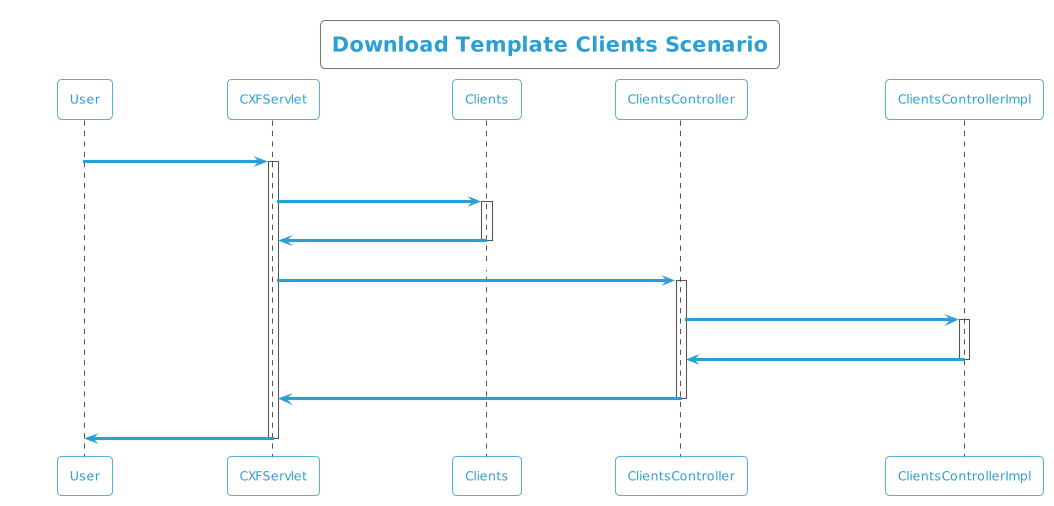

The diagram above was rendered by PlantUML. Its source (embedded in the PNG):
@startuml
!theme cyborg-outline
title  Download Template Clients Scenario
participant User
User -> CXFServlet: Clients
activate CXFServlet
CXFServlet -> Clients: << downloadTemplate >>
activate Clients
Clients -> CXFServlet: << instance >>
deactivate Clients
CXFServlet -> ClientsController: downloadTemplate(:String fileName)
activate ClientsController
ClientsController -> ClientsControllerImpl: ResponseBuilder(workbook,fileName)
activate ClientsControllerImpl
ClientsControllerImpl -> ClientsController: response(:ResponseEntity)
deactivate ClientsControllerImpl
ClientsController -> CXFServlet: << Clients  >>
deactivate ClientsController
CXFServlet -> User: marshalled Clients XML
deactivate CXFServlet
@enduml